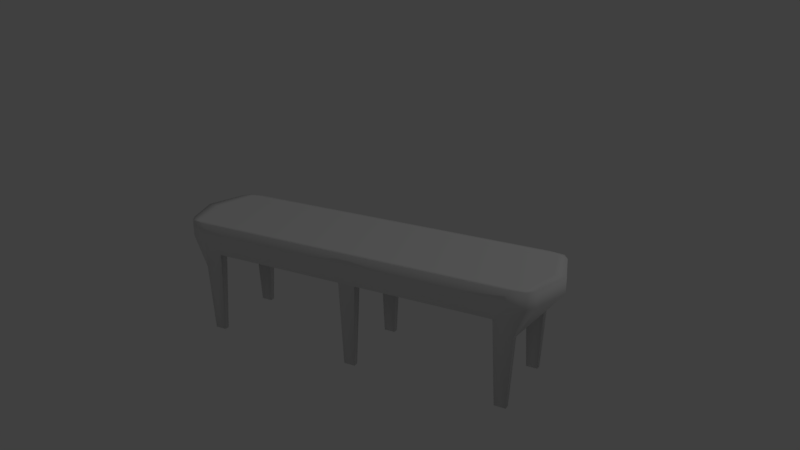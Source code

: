 # Source: bench.blend  (saved by Blender 2.79.0; exported with 4.5.12 LTS)
import bpy
from mathutils import Matrix  # noqa: F401  (used for matrix-valued properties, if any)

bpy.ops.wm.read_factory_settings(use_empty=True)
scene = bpy.context.scene
scene.name = 'Scene'

# ---- collections
col_collection_1 = bpy.data.collections.new('Collection 1'); scene.collection.children.link(col_collection_1)

# ---- materials (node trees are filled in below, after node groups)
mat_cushion = bpy.data.materials.new('Cushion')
mat_cushion.alpha_threshold = 0.0
mat_cushion.use_transparent_shadow = False
mat_cushion.roughness = 0.5

# ---- material node trees

# ---- world
world_world = bpy.data.worlds.new('World'); scene.world = world_world
world_world.color = (0.05088, 0.05088, 0.05088)
world_world.use_sun_shadow = False
world_world.sun_shadow_jitter_overblur = 0.0
world_world.cycles.sampling_method = 'MANUAL'

# ---- cameras
cam_camera = bpy.data.cameras.new('Camera')
cam_camera.clip_end = 100.0
cam_camera.lens = 35.0
cam_camera.sensor_width = 32.0
cam_camera.sensor_height = 18.0
cam_camera.ortho_scale = 7.314
cam_camera.dof.focus_distance = 0.0
cam_camera.dof.aperture_fstop = 128.0

# ---- lights
light_lamp = bpy.data.lights.new('Lamp', 'POINT')
light_lamp.transmission_factor = 0.0
light_lamp.cutoff_distance = 30.0
light_lamp.energy = 100.0
light_lamp.shadow_buffer_clip_start = 1.001
light_lamp.shadow_soft_size = 0.1
light_lamp.shadow_maximum_resolution = 0.006
light_lamp.use_absolute_resolution = True

# ---- meshes
me_cube = bpy.data.meshes.new('Cube')
me_cube.from_pydata([(0.8465, -0.2261, 0.3525), (0.9091, -0.2369, 0.5192), (-0.8473, -0.2261, 0.3525), (-0.9099, -0.2369, 0.5192), (0.04718, -0.2261, 0.4343), (0.04718, -0.25, 0.5192), (0.9091, -0.2369, 0.5997), (-0.9099, -0.2369, 0.5997), (0.04718, -0.25, 0.5997), (0.831, -0.25, 0.5192), (0.7513, -0.2261, 0.4343), (0.831, -0.25, 0.5997), (-0.7522, -0.2261, 0.4343), (-0.8319, -0.25, 0.5192), (-0.8319, -0.25, 0.5997), (0.8465, -0.1775, 0.3525), (-0.937, -0.1985, 0.5192), (0.9362, -0.1985, 0.5192), (-0.8473, -0.1775, 0.3525), (0.04718, -0.1775, 0.4343), (-0.937, -0.1985, 0.5997), (0.9362, -0.1985, 0.5997), (0.04718, -0.2241, 0.5997), (0.8846, -0.2241, 0.5997), (0.7513, -0.1775, 0.4343), (-0.8854, -0.2241, 0.5997), (-0.7522, -0.1775, 0.4343), (-0.7705, -0.2147, 0.0006514), (-0.829, -0.2147, 0.0006514), (0.828, -0.1889, 0.0006514), (0.828, -0.2147, 0.0006514), (0.7698, -0.2147, 0.0006514), (0.7698, -0.1889, 0.0006514), (-0.7705, -0.1889, 0.0006514), (-0.829, -0.1889, 0.0006514), (0.8465, 0.2261, 0.3525), (0.9091, 0.2369, 0.5192), (-0.8473, 0.2261, 0.3525), (-0.9099, 0.2369, 0.5192), (0.04718, 0.2261, 0.4343), (0.04718, 0.25, 0.5192), (0.9091, 0.2369, 0.5997), (-0.9099, 0.2369, 0.5997), (0.04718, 0.25, 0.5997), (0.04718, 0.0, 0.5997), (-1.0, 0.0, 0.5997), (0.04718, 0.0, 0.4343), (-1.0, 0.0, 0.5192), (0.8802, 0.0, 0.3931), (0.831, 0.25, 0.5192), (0.7513, 0.2261, 0.4343), (0.831, 0.25, 0.5997), (0.9996, 0.0, 0.5997), (-0.7522, 0.2261, 0.4343), (-0.8319, 0.25, 0.5192), (-0.8319, 0.25, 0.5997), (-0.881, 0.0, 0.3931), (0.9996, 0.0, 0.5192), (0.8465, 0.1775, 0.3525), (-0.937, 0.1985, 0.5192), (0.9362, 0.1985, 0.5192), (-0.8473, 0.1775, 0.3525), (0.04718, 0.1775, 0.4343), (-0.937, 0.1985, 0.5997), (0.9362, 0.1985, 0.5997), (0.04718, 0.2241, 0.5997), (0.8846, 0.2241, 0.5997), (0.7513, 0.1775, 0.4343), (-0.8854, 0.2241, 0.5997), (-0.7522, 0.1775, 0.4343), (-0.7705, 0.2147, 0.0006514), (-0.829, 0.2147, 0.0006514), (0.828, 0.1889, 0.0006514), (0.828, 0.2147, 0.0006514), (0.7698, 0.2147, 0.0006514), (0.7698, 0.1889, 0.0006514), (-0.7705, 0.1889, 0.0006514), (-0.829, 0.1889, 0.0006514), (0.942, 0.0, 0.5997), (0.7513, 0.0, 0.4343), (-0.9429, 0.0, 0.5997), (-0.7522, 0.0, 0.4343), (-0.04212, -0.25, 0.5192), (-0.04212, -0.25, 0.5997), (-0.04212, 0.0, 0.5997), (-0.04212, -0.2261, 0.4343), (-0.04212, -0.1775, 0.4343), (-0.04212, -0.2241, 0.5997), (-0.04212, 0.0, 0.4343), (-0.04212, 0.25, 0.5192), (-0.04212, 0.25, 0.5997), (-0.04212, 0.2261, 0.4343), (-0.04212, 0.1775, 0.4343), (-0.04212, 0.2241, 0.5997), (0.03213, -0.1889, 0.0006514), (0.03213, -0.2147, 0.0006514), (-0.02602, -0.2147, 0.0006514), (-0.02602, -0.1889, 0.0006514), (0.03213, 0.214, 0.0006514), (0.03213, 0.1882, 0.0006514), (-0.02602, 0.1882, 0.0006514), (-0.02602, 0.214, 0.0006514)], [], [(15, 29, 32, 24), (10, 9, 5, 4), (13, 3, 2, 12), (1, 9, 10, 0), (13, 14, 7, 3), (16, 20, 45, 47), (60, 58, 35, 36), (24, 10, 4, 19), (24, 32, 31, 10), (23, 11, 6, 21), (87, 83, 8, 22), (17, 21, 6, 1), (9, 11, 8, 5), (1, 6, 11, 9), (22, 8, 11, 23), (82, 13, 12, 85), (20, 7, 14, 25), (82, 83, 14, 13), (3, 16, 18, 2), (86, 85, 12, 26), (88, 86, 26, 81), (45, 20, 25, 80), (48, 15, 24, 79), (44, 22, 23, 78), (57, 52, 21, 17), (84, 87, 22, 44), (78, 23, 21, 52), (79, 24, 19, 46), (18, 16, 47, 56), (57, 17, 15, 48), (3, 7, 20, 16), (81, 26, 18, 56), (33, 27, 28, 34), (29, 30, 31, 32), (0, 30, 29, 15), (18, 34, 28, 2), (26, 33, 34, 18), (2, 28, 27, 12), (10, 31, 30, 0), (12, 27, 33, 26), (58, 67, 75, 72), (40, 49, 50, 39), (54, 53, 37, 38), (36, 35, 50, 49), (54, 38, 42, 55), (59, 47, 45, 63), (67, 62, 39, 50), (67, 50, 74, 75), (66, 64, 41, 51), (93, 65, 43, 90), (60, 36, 41, 64), (49, 40, 43, 51), (36, 49, 51, 41), (65, 66, 51, 43), (89, 40, 39, 91), (63, 68, 55, 42), (89, 54, 55, 90), (38, 37, 61, 59), (92, 69, 53, 91), (88, 81, 69, 92), (45, 80, 68, 63), (48, 79, 67, 58), (44, 78, 66, 65), (57, 60, 64, 52), (84, 44, 65, 93), (78, 52, 64, 66), (79, 46, 62, 67), (56, 47, 59, 61), (60, 57, 48, 58), (38, 59, 63, 42), (81, 56, 61, 69), (76, 77, 71, 70), (72, 75, 74, 73), (35, 58, 72, 73), (61, 37, 71, 77), (69, 61, 77, 76), (37, 53, 70, 71), (50, 35, 73, 74), (53, 69, 76, 70), (17, 1, 0, 15), (80, 84, 93, 68), (46, 88, 92, 62), (40, 89, 90, 43), (54, 89, 91, 53), (68, 93, 90, 55), (80, 25, 87, 84), (46, 19, 86, 88), (5, 8, 83, 82), (5, 82, 85, 4), (25, 14, 83, 87), (19, 94, 97, 86), (86, 97, 96, 85), (94, 95, 96, 97), (4, 95, 94, 19), (85, 96, 95, 4), (39, 98, 101, 91), (91, 101, 100, 92), (98, 99, 100, 101), (62, 99, 98, 39), (92, 100, 99, 62)])
me_cube.polygons.foreach_set('use_smooth', [True] * 100)
_uv = me_cube.uv_layers.new(name='UVMap')
_uv.uv.foreach_set('vector', [0.0, 0.0, 0.0, 0.0, 0.0, 0.0, 0.0, 0.0, 0.0, 0.0, 0.0, 0.0, 0.0, 0.0, 0.0, 0.0, 0.0, 0.0, 0.0, 0.0, 0.0, 0.0, 0.0, 0.0, 0.0, 0.0, 0.0, 0.0, 0.0, 0.0, 0.0, 0.0, 0.0, 0.0, 0.0, 0.0, 0.0, 0.0, 0.0, 0.0, 0.0, 0.0, 0.0, 0.0, 0.0, 0.0, 0.0, 0.0, 0.0, 0.0, 0.0, 0.0, 0.0, 0.0, 0.0, 0.0, 0.0, 0.0, 0.0, 0.0, 0.0, 0.0, 0.0, 0.0, 0.0, 0.0, 0.0, 0.0, 0.0, 0.0, 0.0, 0.0, 0.0, 0.0, 0.0, 0.0, 0.0, 0.0, 0.0, 0.0, 0.0, 0.0, 0.0, 0.0, 0.0, 0.0, 0.0, 0.0, 0.0, 0.0, 0.0, 0.0, 0.0, 0.0, 0.0, 0.0, 0.0, 0.0, 0.0, 0.0, 0.0, 0.0, 0.0, 0.0, 0.0, 0.0, 0.0, 0.0, 0.0, 0.0, 0.0, 0.0, 0.0, 0.0, 0.0, 0.0, 0.0, 0.0, 0.0, 0.0, 0.0, 0.0, 0.0, 0.0, 0.0, 0.0, 0.0, 0.0, 0.0, 0.0, 0.0, 0.0, 0.0, 0.0, 0.0, 0.0, 0.0, 0.0, 0.0, 0.0, 0.0, 0.0, 0.0, 0.0, 0.0, 0.0, 0.0, 0.0, 0.0, 0.0, 0.0, 0.0, 0.0, 0.0, 0.0, 0.0, 0.0, 0.0, 0.0, 0.0, 0.0, 0.0, 0.0, 0.0, 0.0, 0.0, 0.0, 0.0, 0.0, 0.0, 0.0, 0.0, 0.0, 0.0, 0.0, 0.0, 0.0, 0.0, 0.0, 0.0, 0.0, 0.0, 0.0, 0.0, 0.8782, 0.8824, 0.8782, 0.8205, 0.9505, 0.8205, 0.9554, 0.8824, 0.0, 0.0, 0.0, 0.0, 0.0, 0.0, 0.0, 0.0, 0.8705, 0.8824, 0.8705, 0.8205, 0.8782, 0.8205, 0.8782, 0.8824, 0.0, 0.0, 0.0, 0.0, 0.0, 0.0, 0.0, 0.0, 0.0, 0.0, 0.0, 0.0, 0.0, 0.0, 0.0, 0.0, 0.0, 0.0, 0.0, 0.0, 0.0, 0.0, 0.0, 0.0, 0.0, 0.0, 0.0, 0.0, 0.0, 0.0, 0.0, 0.0, 0.0, 0.0, 0.0, 0.0, 0.0, 0.0, 0.0, 0.0, 0.0, 0.0, 0.0, 0.0, 0.0, 0.0, 0.0, 0.0, 0.0, 0.0, 0.0, 0.0, 0.0, 0.0, 0.0, 0.0, 0.0, 0.0, 0.0, 0.0, 0.0, 0.0, 0.0, 0.0, 0.0, 0.0, 0.0, 0.0, 0.0, 0.0, 0.0, 0.0, 0.0, 0.0, 0.0, 0.0, 0.0, 0.0, 0.0, 0.0, 0.0, 0.0, 0.0, 0.0, 0.0, 0.0, 0.0, 0.0, 0.0, 0.0, 0.0, 0.0, 0.0, 0.0, 0.0, 0.0, 0.0, 0.0, 0.0, 0.0, 0.0, 0.0, 0.0, 0.0, 0.0, 0.0, 0.0, 0.0, 0.0, 0.0, 0.0, 0.0, 0.0, 0.0, 0.0, 0.0, 0.0, 0.0, 0.0, 0.0, 0.0, 0.0, 0.0, 0.0, 0.0, 0.0, 0.0, 0.0, 0.0, 0.0, 0.0, 0.0, 0.0, 0.0, 0.0, 0.0, 0.0, 0.0, 0.0, 0.0, 0.0, 0.0, 0.0, 0.0, 0.0, 0.0, 0.0, 0.0, 0.0, 0.0, 0.0, 0.0, 0.0, 0.0, 0.0, 0.0, 0.0, 0.0, 0.0, 0.0, 0.0, 0.0, 0.0, 0.0, 0.0, 0.0, 0.0, 0.0, 0.0, 0.0, 0.0, 0.0, 0.0, 0.0, 0.0, 0.0, 0.0, 0.0, 0.0, 0.0, 0.0, 0.0, 0.0, 0.0, 0.0, 0.0, 0.0, 0.0, 0.0, 0.0, 0.0, 0.0, 0.0, 0.0, 0.0, 0.0, 0.0, 0.0, 0.0, 0.0, 0.0, 0.0, 0.0, 0.0, 0.0, 0.0, 0.0, 0.0, 0.0, 0.0, 0.0, 0.0, 0.0, 0.0, 0.0, 0.0, 0.0, 0.0, 0.0, 0.0, 0.0, 0.0, 0.0, 0.0, 0.0, 0.0, 0.0, 0.0, 0.0, 0.0, 0.0, 0.0, 0.0, 0.0, 0.0, 0.0, 0.0, 0.0, 0.0, 0.0, 0.0, 0.0, 0.0, 0.0, 0.0, 0.0, 0.0, 0.0, 0.0, 0.0, 0.0, 0.0, 0.0, 0.0, 0.0, 0.0, 0.0, 0.0, 0.0, 0.0, 0.0, 0.0, 0.0, 0.0, 0.0, 0.0, 0.0, 0.0, 0.0, 0.0, 0.0, 0.0, 0.0, 0.0, 0.0, 0.0, 0.0, 0.0, 0.0, 0.0, 0.0, 0.0, 0.0, 0.0, 0.0, 0.0, 0.0, 0.0, 0.8782, 0.8824, 0.9554, 0.8824, 0.9505, 0.9444, 0.8782, 0.9444, 0.0, 0.0, 0.0, 0.0, 0.0, 0.0, 0.0, 0.0, 0.8705, 0.8824, 0.8782, 0.8824, 0.8782, 0.9444, 0.8705, 0.9444, 0.0, 0.0, 0.0, 0.0, 0.0, 0.0, 0.0, 0.0, 0.0, 0.0, 0.0, 0.0, 0.0, 0.0, 0.0, 0.0, 0.0, 0.0, 0.0, 0.0, 0.0, 0.0, 0.0, 0.0, 0.0, 0.0, 0.0, 0.0, 0.0, 0.0, 0.0, 0.0, 0.0, 0.0, 0.0, 0.0, 0.0, 0.0, 0.0, 0.0, 0.0, 0.0, 0.0, 0.0, 0.0, 0.0, 0.0, 0.0, 0.0, 0.0, 0.0, 0.0, 0.0, 0.0, 0.0, 0.0, 0.0, 0.0, 0.0, 0.0, 0.0, 0.0, 0.0, 0.0, 0.0, 0.0, 0.0, 0.0, 0.0, 0.0, 0.0, 0.0, 0.0, 0.0, 0.0, 0.0, 0.0, 0.0, 0.0, 0.0, 0.0, 0.0, 0.0, 0.0, 0.0, 0.0, 0.0, 0.0, 0.0, 0.0, 0.0, 0.0, 0.0, 0.0, 0.0, 0.0, 0.0, 0.0, 0.0, 0.0, 0.0, 0.0, 0.0, 0.0, 0.0, 0.0, 0.0, 0.0, 0.0, 0.0, 0.0, 0.0, 0.0, 0.0, 0.0, 0.0, 0.0, 0.0, 0.0, 0.0, 0.7927, 0.8824, 0.8705, 0.8824, 0.8705, 0.9444, 0.7976, 0.9444, 0.0, 0.0, 0.0, 0.0, 0.0, 0.0, 0.0, 0.0, 0.0, 0.0, 0.0, 0.0, 0.0, 0.0, 0.0, 0.0, 0.0, 0.0, 0.0, 0.0, 0.0, 0.0, 0.0, 0.0, 0.0, 0.0, 0.0, 0.0, 0.0, 0.0, 0.0, 0.0, 0.7927, 0.8824, 0.7976, 0.8205, 0.8705, 0.8205, 0.8705, 0.8824, 0.0, 0.0, 0.0, 0.0, 0.0, 0.0, 0.0, 0.0, 0.0, 0.0, 0.0, 0.0, 0.0, 0.0, 0.0, 0.0, 0.0, 0.0, 0.0, 0.0, 0.0, 0.0, 0.0, 0.0, 0.0, 0.0, 0.0, 0.0, 0.0, 0.0, 0.0, 0.0, 0.0, 0.0, 0.0, 0.0, 0.0, 0.0, 0.0, 0.0, 0.0, 0.0, 0.0, 0.0, 0.0, 0.0, 0.0, 0.0, 0.0, 0.0, 0.0, 0.0, 0.0, 0.0, 0.0, 0.0, 0.0, 0.0, 0.0, 0.0, 0.0, 0.0, 0.0, 0.0, 0.0, 0.0, 0.0, 0.0, 0.0, 0.0, 0.0, 0.0, 0.0, 0.0, 0.0, 0.0, 0.0, 0.0, 0.0, 0.0, 0.0, 0.0, 0.0, 0.0, 0.0, 0.0, 0.0, 0.0, 0.0, 0.0, 0.0, 0.0, 0.0, 0.0, 0.0, 0.0, 0.0, 0.0, 0.0, 0.0, 0.0, 0.0, 0.0, 0.0, 0.0, 0.0, 0.0, 0.0, 0.0, 0.0, 0.0, 0.0])
me_cube.materials.append(mat_cushion)
me_cube.use_remesh_preserve_volume = False
me_cube.use_remesh_preserve_attributes = False
me_cube.use_mirror_vertex_groups = False
me_cube.update()

# ---- objects
ob_cube = bpy.data.objects.new('Cube', me_cube)
ob_lamp = bpy.data.objects.new('Lamp', light_lamp)
ob_camera = bpy.data.objects.new('Camera', cam_camera)

# ---- transforms, parenting, visibility, modifiers, constraints
ob_cube.location = (0.0, 0.0, 0.0)
ob_cube.lock_rotations_4d = False
ob_cube.empty_display_type = 'ARROWS'
ob_cube.lineart.crease_threshold = 0.0
_m = ob_cube.modifiers.new('EdgeSplit', 'EDGE_SPLIT')
_m.split_angle = 1.571
ob_lamp.location = (4.076, 1.005, 5.904)
ob_lamp.rotation_euler = (0.6503, 0.05522, 1.866)
ob_lamp.lock_rotations_4d = False
ob_lamp.empty_display_type = 'ARROWS'
ob_lamp.color = (0.0, 0.0, 0.0, 0.0)
ob_lamp.hide_viewport = True
ob_lamp.lineart.crease_threshold = 0.0
ob_camera.location = (2.041, -3.408, 2.163)
ob_camera.rotation_euler = (1.209, -2.086e-06, 0.5023)
ob_camera.scale = (1.0, 1.0, 1.0)
ob_camera.lock_rotations_4d = False
ob_camera.empty_display_type = 'ARROWS'
ob_camera.color = (0.0, 0.0, 0.0, 0.0)
ob_camera.hide_viewport = True
ob_camera.display_type = 'WIRE'
ob_camera.lineart.crease_threshold = 0.0

# ---- collection membership
col_collection_1.objects.link(ob_cube)
col_collection_1.objects.link(ob_lamp)
col_collection_1.objects.link(ob_camera)

# ---- scene / render settings (as saved in the file)
scene.camera = ob_camera
scene.frame_start = 1; scene.frame_end = 250; scene.frame_set(1)
scene.render.engine = 'BLENDER_EEVEE_NEXT'
scene.render.resolution_percentage = 50
scene.render.dither_intensity = 0.0
scene.cycles.use_denoising = False
scene.cycles.samples = 128
scene.cycles.sampling_pattern = 'TABULATED_SOBOL'
scene.cycles.light_sampling_threshold = 0.0
scene.cycles.use_adaptive_sampling = False
scene.cycles.use_light_tree = False
scene.cycles.blur_glossy = 0.0
scene.cycles.sample_clamp_indirect = 0.0
scene.view_settings.view_transform = 'Standard'
bpy.context.view_layer.update()
